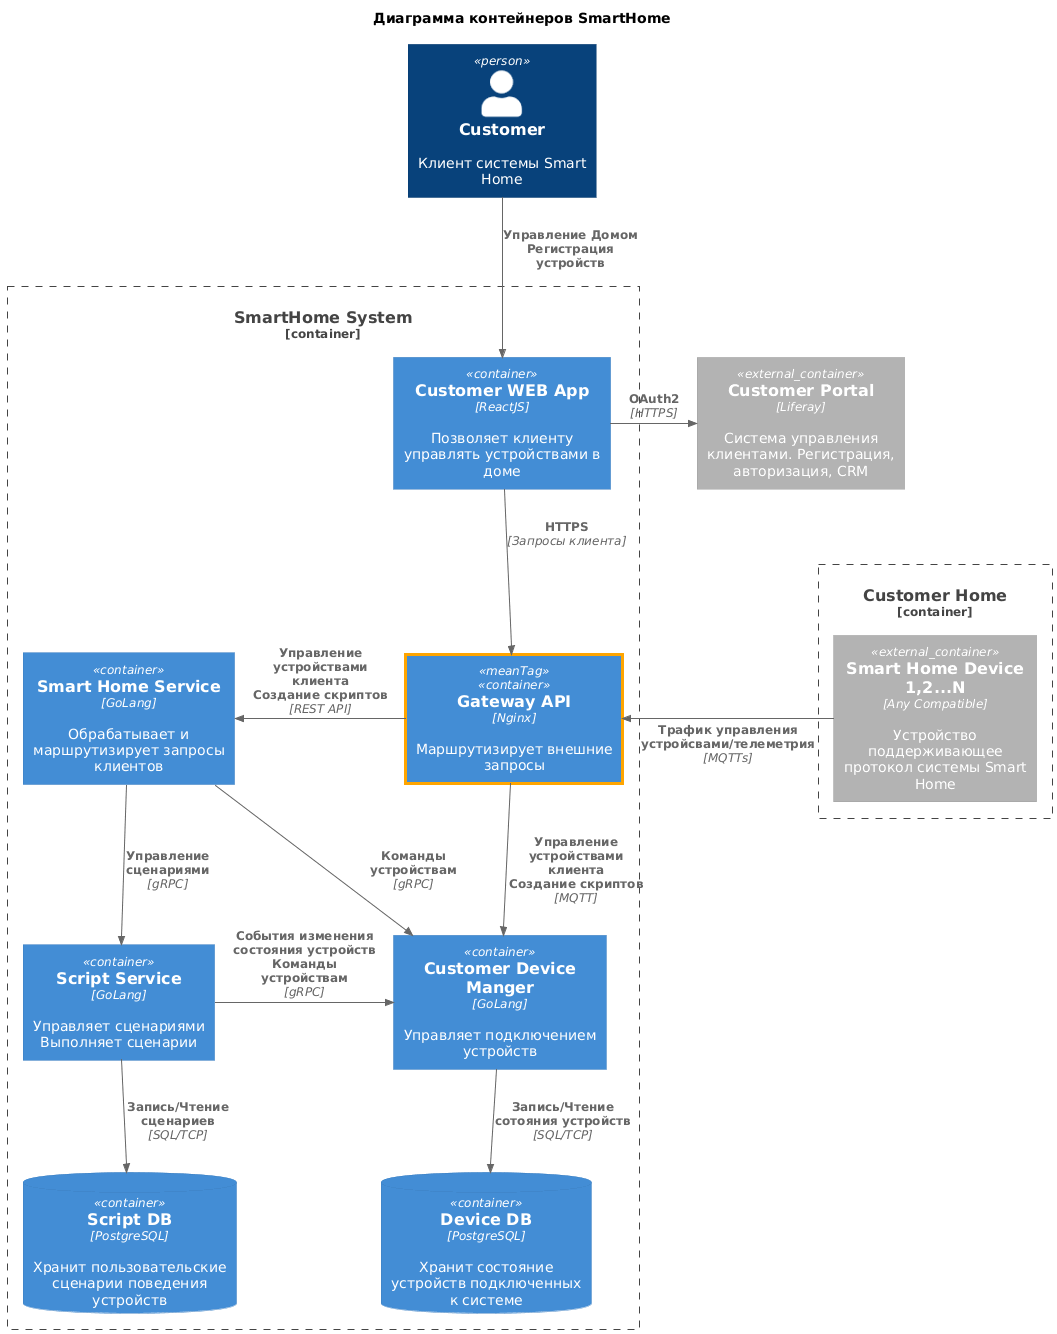

The diagram above was rendered by PlantUML. Its source (embedded in the PNG):
@startuml
title Диаграмма контейнеров SmartHome

!include https://raw.githubusercontent.com/RicardoNiepel/C4-PlantUML/master/C4_Container.puml

AddContainerTag("meanTag", $borderColor="orange", $borderThickness="3")

Person(customer, "Customer", "Клиент системы Smart Home")

Container_Boundary(SmartHomeSystem, "SmartHome System") {
  Container(GatewayAPI, "Gateway API", "Nginx", "Маршрутизирует внешние запросы", $tags="meanTag")
  Container(SmartHomeService, "Smart Home Service", "GoLang", "Обрабатывает и маршрутизирует запросы клиентов")
  Container(ScriptService, "Script Service", "GoLang", "Управляет сценариями\nВыполняет сценарии")
  Container(CustomerApp, "Customer WEB App", "ReactJS", "Позволяет клиенту управлять устройствами в доме")
  Container(CustomerDeviceManger, "Customer Device Manger", "GoLang", "Управляет подключением устройств")
  ContainerDb(DeviceDatabase, "Device DB", "PostgreSQL", "Хранит состояние устройств подключенных к системе")
  ContainerDb(ScriptDatabase, "Script DB", "PostgreSQL", "Хранит пользовательские сценарии поведения устройств")

  Rel_D(CustomerApp, GatewayAPI, "HTTPS", "Запросы клиента")
  Rel_L(GatewayAPI, SmartHomeService, "Управление устройствами клиента\nСоздание скриптов", "REST API")
  Rel_D(GatewayAPI, CustomerDeviceManger, "Управление устройствами клиента\nСоздание скриптов", "MQTT")
  Rel_D(CustomerDeviceManger, DeviceDatabase, "Запись/Чтение сотояния устройств", "SQL/TCP")
  Rel_D(SmartHomeService, CustomerDeviceManger, "Команды устройствам", "gRPC")
  Rel_D(SmartHomeService, ScriptService, "Управление сценариями", "gRPC")
  Rel_D(ScriptService, ScriptDatabase, "Запись/Чтение сценариев", "SQL/TCP")
  Rel_R(ScriptService, CustomerDeviceManger, "События изменения состояния устройств\nКоманды устройствам", "gRPC")
}

Rel_D(customer, CustomerApp, "Управление Домом\nРегистрация устройств")

Container_Boundary(CustomerHome, "Customer Home") {
  Container_Ext(SmartHomeDevice, "Smart Home Device\n1,2...N", "Any Compatible", "Устройство поддерживающее протокол системы Smart Home")
}

Container_Ext(CustomerPortal, "Customer Portal", "Liferay", "Система управления клиентами. Регистрация, авторизация, CRM")

Rel_R(CustomerApp, CustomerPortal, "OAuth2", "HTTPS")

Rel_L(SmartHomeDevice, GatewayAPI, "Трафик управления устройсвами/телеметрия", "MQTTs")

@enduml